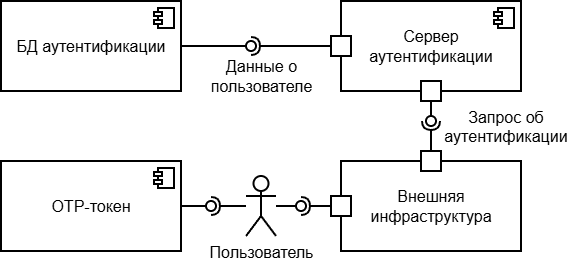

The diagram above was exported from draw.io. Its source (the exported page's mxGraphModel, read from the mxfile embedded in the PNG):
<mxGraphModel dx="1414" dy="859" grid="1" gridSize="10" guides="1" tooltips="1" connect="1" arrows="1" fold="1" page="1" pageScale="1" pageWidth="850" pageHeight="1100" background="none" math="0" shadow="0">
  <root>
    <mxCell id="0" />
    <mxCell id="1" parent="0" />
    <mxCell id="Ny83mjCsQJtMBGB04xJ6-1" parent="1" style="html=1;dropTarget=0;whiteSpace=wrap;strokeWidth=2;fontSize=16;fontStyle=0" value="&lt;span&gt;&lt;span&gt;БД аутентификации&lt;/span&gt;&lt;/span&gt;" vertex="1">
      <mxGeometry height="90" width="180" x="90" y="40" as="geometry" />
    </mxCell>
    <mxCell id="Ny83mjCsQJtMBGB04xJ6-2" parent="Ny83mjCsQJtMBGB04xJ6-1" style="shape=module;jettyWidth=8;jettyHeight=4;strokeWidth=2;fontSize=16;fontStyle=0" value="" vertex="1">
      <mxGeometry height="20" relative="1" width="20" x="1" as="geometry">
        <mxPoint x="-27" y="7" as="offset" />
      </mxGeometry>
    </mxCell>
    <mxCell id="Ny83mjCsQJtMBGB04xJ6-3" parent="1" style="html=1;dropTarget=0;whiteSpace=wrap;strokeWidth=2;fontSize=16;fontStyle=0" value="&lt;span&gt;&lt;span&gt;Сервер&lt;/span&gt;&lt;/span&gt;&lt;div&gt;&lt;span&gt;&lt;span&gt;аутентификации&lt;/span&gt;&lt;/span&gt;&lt;/div&gt;" vertex="1">
      <mxGeometry height="90" width="180" x="430" y="40" as="geometry" />
    </mxCell>
    <mxCell id="Ny83mjCsQJtMBGB04xJ6-4" parent="Ny83mjCsQJtMBGB04xJ6-3" style="shape=module;jettyWidth=8;jettyHeight=4;strokeWidth=2;fontSize=16;fontStyle=0" value="" vertex="1">
      <mxGeometry height="20" relative="1" width="20" x="1" as="geometry">
        <mxPoint x="-27" y="7" as="offset" />
      </mxGeometry>
    </mxCell>
    <mxCell id="Ny83mjCsQJtMBGB04xJ6-5" parent="1" style="html=1;dropTarget=0;whiteSpace=wrap;strokeWidth=2;fontSize=16;fontStyle=0" value="&lt;span&gt;&lt;span&gt;OTP-токен&lt;/span&gt;&lt;/span&gt;" vertex="1">
      <mxGeometry height="90" width="180" x="90" y="200" as="geometry" />
    </mxCell>
    <mxCell id="Ny83mjCsQJtMBGB04xJ6-6" parent="Ny83mjCsQJtMBGB04xJ6-5" style="shape=module;jettyWidth=8;jettyHeight=4;strokeWidth=2;fontSize=16;fontStyle=0" value="" vertex="1">
      <mxGeometry height="20" relative="1" width="20" x="1" as="geometry">
        <mxPoint x="-27" y="7" as="offset" />
      </mxGeometry>
    </mxCell>
    <mxCell id="Ny83mjCsQJtMBGB04xJ6-9" parent="1" style="ellipse;whiteSpace=wrap;html=1;align=center;aspect=fixed;fillColor=none;strokeColor=none;resizable=0;perimeter=centerPerimeter;rotatable=0;allowArrows=0;points=[];outlineConnect=1;strokeWidth=2;fontSize=16;fontStyle=0" value="" vertex="1">
      <mxGeometry height="10" width="10" x="325" y="110" as="geometry" />
    </mxCell>
    <mxCell id="Ny83mjCsQJtMBGB04xJ6-10" parent="1" style="whiteSpace=wrap;html=1;aspect=fixed;strokeWidth=2;fontSize=16;fontStyle=0" value="" vertex="1">
      <mxGeometry height="20" width="20" x="420" y="75" as="geometry" />
    </mxCell>
    <mxCell id="Ny83mjCsQJtMBGB04xJ6-11" edge="1" parent="1" source="Ny83mjCsQJtMBGB04xJ6-10" style="rounded=0;orthogonalLoop=1;jettySize=auto;html=1;endArrow=halfCircle;endFill=0;endSize=6;strokeWidth=2;sketch=0;exitX=0;exitY=0.5;exitDx=0;exitDy=0;fontSize=16;fontStyle=0" value="">
      <mxGeometry relative="1" as="geometry">
        <mxPoint x="360" y="85" as="sourcePoint" />
        <mxPoint x="340" y="85" as="targetPoint" />
      </mxGeometry>
    </mxCell>
    <mxCell id="Ny83mjCsQJtMBGB04xJ6-12" edge="1" parent="1" source="Ny83mjCsQJtMBGB04xJ6-1" style="rounded=0;orthogonalLoop=1;jettySize=auto;html=1;endArrow=oval;endFill=0;sketch=0;sourcePerimeterSpacing=0;targetPerimeterSpacing=0;endSize=10;strokeWidth=2;exitX=1;exitY=0.5;exitDx=0;exitDy=0;fontSize=16;fontStyle=0" value="">
      <mxGeometry relative="1" as="geometry">
        <mxPoint x="320" y="85" as="sourcePoint" />
        <mxPoint x="340" y="85" as="targetPoint" />
      </mxGeometry>
    </mxCell>
    <mxCell id="Ny83mjCsQJtMBGB04xJ6-13" parent="1" style="ellipse;whiteSpace=wrap;html=1;align=center;aspect=fixed;fillColor=none;strokeColor=none;resizable=0;perimeter=centerPerimeter;rotatable=0;allowArrows=0;points=[];outlineConnect=1;strokeWidth=2;fontSize=16;fontStyle=0" value="" vertex="1">
      <mxGeometry height="10" width="10" x="325" y="80" as="geometry" />
    </mxCell>
    <mxCell id="Ny83mjCsQJtMBGB04xJ6-14" parent="1" style="text;html=1;align=center;verticalAlign=middle;resizable=0;points=[];autosize=1;strokeColor=none;fillColor=none;strokeWidth=2;fontSize=16;fontStyle=0" value="&lt;span&gt;&lt;font&gt;Данные о&lt;/font&gt;&lt;/span&gt;&lt;div&gt;&lt;span&gt;&lt;font&gt;пользователе&lt;/font&gt;&lt;/span&gt;&lt;/div&gt;" vertex="1">
      <mxGeometry height="50" width="130" x="285" y="90" as="geometry" />
    </mxCell>
    <mxCell id="Ny83mjCsQJtMBGB04xJ6-16" edge="1" parent="1" source="Ny83mjCsQJtMBGB04xJ6-32" style="rounded=0;orthogonalLoop=1;jettySize=auto;html=1;endArrow=halfCircle;endFill=0;endSize=6;strokeWidth=2;sketch=0;exitX=0.5;exitY=0;exitDx=0;exitDy=0;fontSize=16;fontStyle=0" value="">
      <mxGeometry relative="1" as="geometry">
        <mxPoint x="490" y="190" as="sourcePoint" />
        <mxPoint x="520" y="160" as="targetPoint" />
      </mxGeometry>
    </mxCell>
    <mxCell id="Ny83mjCsQJtMBGB04xJ6-17" parent="1" style="whiteSpace=wrap;html=1;aspect=fixed;strokeWidth=2;fontSize=16;fontStyle=0" value="" vertex="1">
      <mxGeometry height="20" width="20" x="510" y="120" as="geometry" />
    </mxCell>
    <mxCell id="Ny83mjCsQJtMBGB04xJ6-18" edge="1" parent="1" source="Ny83mjCsQJtMBGB04xJ6-17" style="rounded=0;orthogonalLoop=1;jettySize=auto;html=1;endArrow=oval;endFill=0;sketch=0;sourcePerimeterSpacing=0;targetPerimeterSpacing=0;endSize=10;strokeWidth=2;exitX=0.5;exitY=1;exitDx=0;exitDy=0;fontSize=16;fontStyle=0" value="">
      <mxGeometry relative="1" as="geometry">
        <mxPoint x="410" y="230" as="sourcePoint" />
        <mxPoint x="520" y="160" as="targetPoint" />
      </mxGeometry>
    </mxCell>
    <mxCell id="Ny83mjCsQJtMBGB04xJ6-24" edge="1" parent="1" source="Ny83mjCsQJtMBGB04xJ6-28" style="rounded=0;orthogonalLoop=1;jettySize=auto;html=1;endArrow=halfCircle;endFill=0;endSize=6;strokeWidth=2;sketch=0;fontSize=16;fontStyle=0" value="">
      <mxGeometry relative="1" as="geometry">
        <mxPoint x="410" y="245" as="sourcePoint" />
        <mxPoint x="300" y="245" as="targetPoint" />
      </mxGeometry>
    </mxCell>
    <mxCell id="Ny83mjCsQJtMBGB04xJ6-26" edge="1" parent="1" source="Ny83mjCsQJtMBGB04xJ6-5" style="rounded=0;orthogonalLoop=1;jettySize=auto;html=1;endArrow=oval;endFill=0;sketch=0;sourcePerimeterSpacing=0;targetPerimeterSpacing=0;endSize=10;strokeWidth=2;exitX=1;exitY=0.5;exitDx=0;exitDy=0;fontSize=16;fontStyle=0" value="">
      <mxGeometry relative="1" as="geometry">
        <mxPoint x="270" y="245" as="sourcePoint" />
        <mxPoint x="300" y="245" as="targetPoint" />
      </mxGeometry>
    </mxCell>
    <mxCell id="Ny83mjCsQJtMBGB04xJ6-28" parent="1" style="shape=umlActor;verticalLabelPosition=bottom;verticalAlign=top;html=1;strokeWidth=2;fontSize=16;fontStyle=0" value="&lt;span&gt;&lt;font&gt;Пользователь&lt;/font&gt;&lt;/span&gt;" vertex="1">
      <mxGeometry height="60" width="30" x="335" y="215" as="geometry" />
    </mxCell>
    <mxCell id="Ny83mjCsQJtMBGB04xJ6-29" parent="1" style="html=1;whiteSpace=wrap;strokeWidth=2;fontSize=16;fontStyle=0" value="&lt;span&gt;&lt;font&gt;Внешняя&lt;/font&gt;&lt;/span&gt;&lt;div&gt;&lt;span&gt;&lt;font&gt;инфраструктура&lt;/font&gt;&lt;/span&gt;&lt;/div&gt;" vertex="1">
      <mxGeometry height="90" width="180" x="430" y="200" as="geometry" />
    </mxCell>
    <mxCell id="Ny83mjCsQJtMBGB04xJ6-31" parent="1" style="text;whiteSpace=wrap;html=1;align=center;strokeWidth=2;fontSize=16;fontStyle=0" value="&lt;div&gt;&lt;span style=&quot;background-color: initial; text-wrap: nowrap;&quot;&gt;&lt;span&gt;Запрос об&lt;/span&gt;&lt;/span&gt;&lt;/div&gt;&lt;div&gt;&lt;span style=&quot;background-color: initial; text-wrap: nowrap;&quot;&gt;&lt;span&gt;аутентификации&lt;/span&gt;&lt;/span&gt;&lt;/div&gt;" vertex="1">
      <mxGeometry height="50" width="130" x="530" y="140" as="geometry" />
    </mxCell>
    <mxCell id="Ny83mjCsQJtMBGB04xJ6-32" parent="1" style="whiteSpace=wrap;html=1;aspect=fixed;strokeWidth=2;fontSize=16;fontStyle=0" value="" vertex="1">
      <mxGeometry height="20" width="20" x="510" y="190" as="geometry" />
    </mxCell>
    <mxCell id="Ny83mjCsQJtMBGB04xJ6-33" parent="1" style="whiteSpace=wrap;html=1;aspect=fixed;strokeWidth=2;fontSize=16;fontStyle=0" value="" vertex="1">
      <mxGeometry height="20" width="20" x="420" y="235" as="geometry" />
    </mxCell>
    <mxCell id="Ny83mjCsQJtMBGB04xJ6-34" edge="1" parent="1" source="Ny83mjCsQJtMBGB04xJ6-33" style="rounded=0;orthogonalLoop=1;jettySize=auto;html=1;endArrow=halfCircle;endFill=0;endSize=6;strokeWidth=2;sketch=0;exitX=0;exitY=0.5;exitDx=0;exitDy=0;fontSize=16;fontStyle=0" value="">
      <mxGeometry relative="1" as="geometry">
        <mxPoint x="385" y="244.66" as="sourcePoint" />
        <mxPoint x="390" y="245" as="targetPoint" />
      </mxGeometry>
    </mxCell>
    <mxCell id="Ny83mjCsQJtMBGB04xJ6-35" edge="1" parent="1" source="Ny83mjCsQJtMBGB04xJ6-28" style="rounded=0;orthogonalLoop=1;jettySize=auto;html=1;endArrow=oval;endFill=0;sketch=0;sourcePerimeterSpacing=0;targetPerimeterSpacing=0;endSize=10;strokeWidth=2;fontSize=16;fontStyle=0" value="">
      <mxGeometry relative="1" as="geometry">
        <mxPoint x="430" y="320" as="sourcePoint" />
        <mxPoint x="390" y="245" as="targetPoint" />
      </mxGeometry>
    </mxCell>
  </root>
</mxGraphModel>